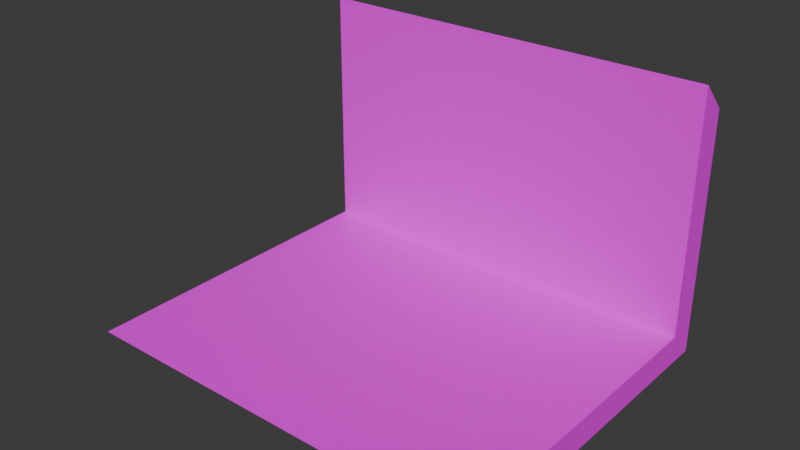 # Source: testroom_4x3.blend  (saved by Blender 4.4.32; exported with 4.5.12 LTS)
import bpy
from mathutils import Matrix  # noqa: F401  (used for matrix-valued properties, if any)

bpy.ops.wm.read_factory_settings(use_empty=True)
scene = bpy.context.scene
scene.name = 'Scene'

# ---- collections
col_collection = bpy.data.collections.new('Collection'); scene.collection.children.link(col_collection)

# ---- images (referenced by path relative to the original .blend; pixels are not part of the script)
import os
ASSET_DIR = os.environ.get("B2B_ASSET_DIR", "")  # directory of the original .blend (textures are referenced by path, not embedded)
HERE = os.path.dirname(os.path.abspath(__file__))  # packed textures are extracted next to this script under _unpacked/

def load_image(name, relpath, width, height, colorspace="sRGB"):
    """Load a texture the original file referenced (path relative to the .blend, or extracted next to this script)."""
    p = next((c for c in (os.path.join(HERE, relpath), os.path.join(ASSET_DIR, relpath)) if relpath and os.path.exists(c)), "")
    if p:
        img = bpy.data.images.load(p, check_existing=True)
        img.name = name
    else:  # same state as the original file: an image datablock whose file is absent (Cycles renders it pink)
        img = bpy.data.images.new(name, width, height)
        img.source = "FILE"
        img.filepath = "//" + (relpath or name)
    img.colorspace_settings.name = colorspace
    return img
img_texture_01_png = load_image('texture_01.png', 'texture_01.png', 1024, 1024, 'sRGB')

# ---- materials (node trees are filled in below, after node groups)
mat_material = bpy.data.materials.new('Material')
mat_material.alpha_threshold = 0.0
mat_material.roughness = 0.5
mat_material.line_color = (0.0, 0.0, 0.0, 1.0)

# ---- material node trees
mat_material.use_nodes = True; mat_material.node_tree.nodes.clear()
_N = mat_material.node_tree.nodes; _L = mat_material.node_tree.links
n0 = _N.new('ShaderNodeOutputMaterial'); n0.name = 'Material Output'; n0.location = (300, 300)
n1 = _N.new('ShaderNodeBsdfPrincipled'); n1.name = 'Principled BSDF'; n1.location = (10, 300)
n1.inputs[3].default_value = 1.45
n2 = _N.new('ShaderNodeTexImage'); n2.name = 'Image Texture'; n2.location = (-280, 280)
n2.image = img_texture_01_png
_L.new(n1.outputs[0], n0.inputs[0])
_L.new(n2.outputs[0], n1.inputs[0])
n0.is_active_output = True

# ---- world
world_world = bpy.data.worlds.new('World'); scene.world = world_world
world_world.use_nodes = True; world_world.node_tree.nodes.clear()
_N = world_world.node_tree.nodes; _L = world_world.node_tree.links
n0 = _N.new('ShaderNodeOutputWorld'); n0.name = 'World Output'; n0.location = (300, 300)
n1 = _N.new('ShaderNodeBackground'); n1.name = 'Background'; n1.location = (10, 300)
n1.inputs[0].default_value = (0.05088, 0.05088, 0.05088, 1.0)
_L.new(n1.outputs[0], n0.inputs[0])
n0.is_active_output = True
world_world.color = (0.05088, 0.05088, 0.05088)
world_world.sun_shadow_jitter_overblur = 0.0

# ---- meshes
me_cube = bpy.data.meshes.new('Cube')
me_cube.from_pydata([(2.5, 2.0, 0.0), (2.5, 2.0, -3.0), (2.5, -2.0, -3.0), (-2.5, 2.0, 0.0), (-2.5, 2.0, -3.0), (-2.5, -2.0, -3.0), (-2.5, 2.354, -3.354), (-2.5, -1.646, -3.354), (2.5, 2.354, -3.354), (2.5, 2.354, -0.3536), (-2.5, 2.354, -0.3536), (2.5, -1.646, -3.354)], [], [(4, 5, 2, 1), (4, 1, 0, 3), (6, 8, 11, 7), (6, 10, 9, 8), (1, 2, 11, 8), (2, 5, 7, 11), (0, 1, 8, 9), (5, 4, 6, 7), (3, 0, 9, 10), (4, 3, 10, 6)])
_uv = me_cube.uv_layers.new(name='UVMap')
_uv.uv.foreach_set('vector', [-3.815e-06, 0.0, -3.815e-06, 5.0, 7.5, 5.0, 7.5, 0.0, -0.0003382, 0.0, -0.0003382, 7.505, 5.628, 7.505, 5.628, 0.0, -3.815e-06, 0.0, 7.5, 0.0, 7.5, 5.0, -3.815e-06, 5.0, -0.0003382, 0.0, 5.628, 0.0, 5.628, 7.505, -0.0003382, 7.505, 7.5, 0.0, 7.5, 5.0, 7.5, 5.0, 7.5, 0.0, 7.5, 5.0, -3.815e-06, 5.0, -3.815e-06, 5.0, 7.5, 5.0, 5.628, 7.505, -0.0003382, 7.505, -0.0003382, 7.505, 5.628, 7.505, -3.815e-06, 5.0, -3.815e-06, 0.0, -3.815e-06, 0.0, -3.815e-06, 5.0, 5.628, 0.0, 5.628, 7.505, 5.628, 7.505, 5.628, 0.0, -0.0003382, 0.0, 5.628, 0.0, 5.628, 0.0, -0.0003382, 0.0])
me_cube.materials.append(mat_material)
me_cube.use_mirror_vertex_groups = False
me_cube.update()

# ---- objects
ob_cube = bpy.data.objects.new('Cube', me_cube)

# ---- transforms, parenting, visibility, modifiers, constraints
ob_cube.location = (0.0, 0.0, 3.0)
ob_cube.lock_rotations_4d = False
ob_cube.empty_display_type = 'ARROWS'
ob_cube.lineart.crease_threshold = 0.0
_m = ob_cube.modifiers.new('Collision', 'COLLISION')

# ---- collection membership
col_collection.objects.link(ob_cube)

# ---- scene / render settings (as saved in the file)
scene.frame_start = 1; scene.frame_end = 250; scene.frame_set(1)
scene.render.engine = 'BLENDER_EEVEE_NEXT'
bpy.context.view_layer.update()

# ---- added for rendering (the .blend has no active camera and no usable light): camera, sun
cam_auto = bpy.data.cameras.new('AutoCamera')
cam_auto.lens = 50.0
cam_auto.sensor_width = 36.0
cam_auto.clip_end = 1000.0
ob_auto_camera = bpy.data.objects.new('AutoCamera', cam_auto)
scene.collection.objects.link(ob_auto_camera)
ob_auto_camera.location = (6.87461, -8.07256, 6.82278)
ob_auto_camera.rotation_euler = (1.09748, -7.21219e-08, 0.694738)
scene.camera = ob_auto_camera
light_auto_sun = bpy.data.lights.new('AutoSun', 'SUN')
light_auto_sun.energy = 3.0
light_auto_sun.angle = 0.0523599
ob_auto_sun = bpy.data.objects.new('AutoSun', light_auto_sun)
scene.collection.objects.link(ob_auto_sun)
ob_auto_sun.rotation_euler = (0.872665, 0.174533, 0.523599)
bpy.context.view_layer.update()
